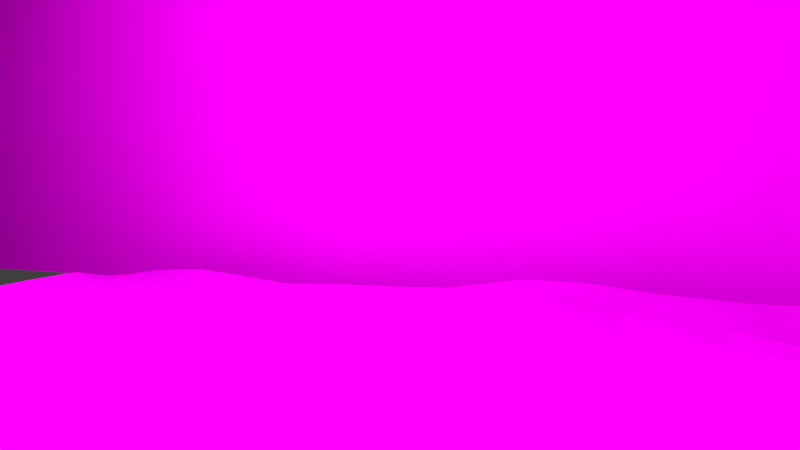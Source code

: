 # Source: 10-11Szene.blend  (saved by Blender 2.72.0; exported with 4.5.12 LTS)
import bpy
from mathutils import Matrix  # noqa: F401  (used for matrix-valued properties, if any)

bpy.ops.wm.read_factory_settings(use_empty=True)
scene = bpy.context.scene
scene.name = 'Scene'

# ---- collections
col_collection_1 = bpy.data.collections.new('Collection 1'); scene.collection.children.link(col_collection_1)
col_flower = bpy.data.collections.new('Flower')  # instanced only; not linked into the scene
col_tardis = bpy.data.collections.new('Tardis')  # instanced only; not linked into the scene
col_ground = bpy.data.collections.new('ground')  # instanced only; not linked into the scene
col_treeleavesoff = bpy.data.collections.new('treeleavesoff')  # instanced only; not linked into the scene
col_dalek_test3_001 = bpy.data.collections.new('Dalek_Test3.001')  # instanced only; not linked into the scene
col_eiscreme_wei = bpy.data.collections.new('Eiscreme_weiß')  # instanced only; not linked into the scene

# ---- images (referenced by path relative to the original .blend; pixels are not part of the script)
import os
ASSET_DIR = os.environ.get("B2B_ASSET_DIR", "")  # directory of the original .blend (textures are referenced by path, not embedded)
HERE = os.path.dirname(os.path.abspath(__file__))  # packed textures are extracted next to this script under _unpacked/

def load_image(name, relpath, width, height, colorspace="sRGB"):
    """Load a texture the original file referenced (path relative to the .blend, or extracted next to this script)."""
    p = next((c for c in (os.path.join(HERE, relpath), os.path.join(ASSET_DIR, relpath)) if relpath and os.path.exists(c)), "")
    if p:
        img = bpy.data.images.load(p, check_existing=True)
        img.name = name
    else:  # same state as the original file: an image datablock whose file is absent (Cycles renders it pink)
        img = bpy.data.images.new(name, width, height)
        img.source = "FILE"
        img.filepath = "//" + (relpath or name)
    img.colorspace_settings.name = colorspace
    return img
img_erde_jpg_007 = load_image('erde.jpg.007', 'erde.jpg', 1024, 1024, 'sRGB')
img_sunset_gradient_1357918076_75_jpg = load_image('Sunset-Gradient-1357918076_75.jpg', 'Sunset-Gradient-1357918076_75.jpg', 1024, 1024, 'sRGB')

# ---- materials (node trees are filled in below, after node groups)
mat_material_010 = bpy.data.materials.new('Material.010')
mat_material_010.alpha_threshold = 0.0
mat_material_010.roughness = 0.5
mat_material_004 = bpy.data.materials.new('Material.004')
mat_material_004.alpha_threshold = 0.0
mat_material_004.roughness = 0.5
mat_material_003 = bpy.data.materials.new('Material.003')
mat_material_003.alpha_threshold = 0.0
mat_material_003.roughness = 0.5
mat_material_001 = bpy.data.materials.new('Material.001')
mat_material_001.alpha_threshold = 0.0
mat_material_001.roughness = 0.5

# ---- material node trees
mat_material_010.use_nodes = True; mat_material_010.node_tree.nodes.clear()
_N = mat_material_010.node_tree.nodes; _L = mat_material_010.node_tree.links
n0 = _N.new('ShaderNodeOutputMaterial'); n0.name = 'Material Output'; n0.location = (300, 300)
n1 = _N.new('ShaderNodeBsdfDiffuse'); n1.name = 'Diffuse BSDF'; n1.location = (10, 300)
n2 = _N.new('ShaderNodeTexImage'); n2.name = 'Image Texture'; n2.location = (-180, 300)
n2.width = 140
n2.image = img_erde_jpg_007
_L.new(n1.outputs[0], n0.inputs[0])
_L.new(n2.outputs[0], n1.inputs[0])
n0.is_active_output = True
mat_material_004.use_nodes = True; mat_material_004.node_tree.nodes.clear()
_N = mat_material_004.node_tree.nodes; _L = mat_material_004.node_tree.links
n0 = _N.new('ShaderNodeOutputMaterial'); n0.name = 'Material Output'; n0.location = (300, 300)
n1 = _N.new('ShaderNodeBsdfDiffuse'); n1.name = 'Diffuse BSDF'; n1.location = (100, 300)
n2 = _N.new('ShaderNodeTexImage'); n2.name = 'Image Texture'; n2.location = (-90, 300)
n2.width = 140
n2.image = img_sunset_gradient_1357918076_75_jpg
_L.new(n1.outputs[0], n0.inputs[0])
_L.new(n2.outputs[0], n1.inputs[0])
n0.is_active_output = True
mat_material_003.use_nodes = True; mat_material_003.node_tree.nodes.clear()
_N = mat_material_003.node_tree.nodes; _L = mat_material_003.node_tree.links
n0 = _N.new('ShaderNodeOutputMaterial'); n0.name = 'Material Output'; n0.location = (300, 300)
n1 = _N.new('ShaderNodeEmission'); n1.name = 'Emission'; n1.location = (110, 300)
n1.inputs[1].default_value = 10.0
_L.new(n1.outputs[0], n0.inputs[0])
n0.is_active_output = True
mat_material_001.use_nodes = True; mat_material_001.node_tree.nodes.clear()
_N = mat_material_001.node_tree.nodes; _L = mat_material_001.node_tree.links
n0 = _N.new('ShaderNodeOutputMaterial'); n0.name = 'Material Output'; n0.location = (300, 300)
n1 = _N.new('ShaderNodeBsdfTransparent'); n1.name = 'Transparent BSDF'; n1.location = (110, 300)
_L.new(n1.outputs[0], n0.inputs[0])
n0.is_active_output = True

# ---- world
world_world_002 = bpy.data.worlds.new('World.002'); scene.world = world_world_002
world_world_002.use_nodes = True; world_world_002.node_tree.nodes.clear()
_N = world_world_002.node_tree.nodes; _L = world_world_002.node_tree.links
n0 = _N.new('ShaderNodeOutputWorld'); n0.name = 'World Output'; n0.location = (300, 300)
n1 = _N.new('ShaderNodeBackground'); n1.name = 'Background'; n1.location = (10, 300)
n1.inputs[0].default_value = (0.05, 0.05, 0.05, 1.0)
_L.new(n1.outputs[0], n0.inputs[0])
n0.is_active_output = True
world_world_002.use_sun_shadow = False
world_world_002.sun_shadow_jitter_overblur = 0.0
world_world_002.cycles.sampling_method = 'MANUAL'
world_world_002.cycles.sample_map_resolution = 256

# ---- cameras
cam_camera_001 = bpy.data.cameras.new('Camera.001')
cam_camera_001.clip_end = 100.0
cam_camera_001.lens = 35.0
cam_camera_001.sensor_width = 35.0
cam_camera_001.sensor_height = 18.0
cam_camera_001.display_size = 2.0
cam_camera_001.dof.focus_distance = 0.0
cam_camera = bpy.data.cameras.new('Camera')
cam_camera.clip_end = 100.0
cam_camera.lens = 35.0
cam_camera.sensor_width = 40.0
cam_camera.sensor_height = 18.0
cam_camera.ortho_scale = 7.314
cam_camera.dof.focus_distance = 0.0

# ---- meshes
me_plane_006 = bpy.data.meshes.new('Plane.006')
me_plane_006.from_pydata([(-0.9425, -0.9471, 0.002466), (0.9586, -0.9768, 0.01172), (-0.9348, 0.9289, -0.02373), (0.9331, 0.9739, -0.008581), (-0.9979, 0.01774, -0.01653), (-0.01492, -0.9651, 0.008113), (0.9448, -0.006121, -0.009757), (0.007685, 0.9697, 0.007547), (0.007872, 1.571e-05, 0.01607), (-0.9654, -0.5089, -0.01328), (0.5135, -0.9851, -0.003337), (0.9674, 0.4867, -0.01288), (-0.4964, 0.9498, 0.006027), (-0.9457, 0.4927, 0.003449), (-0.505, -0.9508, 0.001861), (0.9724, -0.5123, -0.02396), (0.5126, 0.9457, -0.01049), (0.0155, 0.4853, 0.01082), (-0.005296, -0.4966, 0.009281), (-0.508, -0.006749, 0.001012), (0.5033, 0.003535, -0.005527), (0.4789, 0.4841, -0.008671), (-0.5003, 0.5046, 0.006193), (-0.5008, -0.5121, -0.006593), (0.5182, -0.5257, -0.002134), (-0.9536, -0.7526, 0.00607), (0.7729, -0.9708, 0.002726), (0.9536, 0.7433, 0.012), (-0.7487, 0.955, 0.01311), (-0.9667, 0.2428, -0.002738), (-0.2534, -0.954, 0.006762), (0.9589, -0.2722, 0.01217), (0.2702, 0.9725, -0.0131), (0.01888, 0.7575, 0.02205), (-0.001814, -0.2523, 0.007119), (-0.7607, 0.02538, 0.002573), (0.258, 0.01251, -0.014), (-0.994, -0.2632, -0.009047), (0.2491, -0.9664, -0.001761), (0.9663, 0.2362, -0.006029), (-0.2333, 0.9704, 0.0163), (-0.9549, 0.7431, -0.01229), (-0.75, -0.9709, -0.01787), (0.9804, -0.7362, -0.001787), (0.762, 0.9509, 0.009555), (0.004437, 0.2441, 0.01187), (-0.02266, -0.7457, -0.008701), (-0.2581, 0.005361, 0.01255), (0.738, 0.007629, 0.007924), (0.5062, 0.7413, -0.01132), (0.5028, 0.2189, 0.01173), (0.2443, 0.4897, 0.02333), (0.7566, 0.4883, -0.03279), (-0.4846, 0.7533, -0.01638), (-0.4865, 0.2686, 0.005463), (-0.7466, 0.4781, 0.01209), (-0.2458, 0.5003, 0.01139), (-0.5108, -0.2529, -0.009005), (-0.5006, -0.7422, 0.0007229), (-0.7593, -0.5237, -0.01386), (-0.2472, -0.5084, 0.00124), (0.5166, -0.2392, 0.01547), (0.5195, -0.7593, -0.006962), (0.2667, -0.5135, -0.02227), (0.7737, -0.5189, 0.006067), (0.7336, 0.7652, -0.01898), (-0.247, 0.7638, 0.01085), (-0.2358, -0.2255, 0.007249), (0.7464, -0.2354, 0.02609), (0.2497, 0.7542, 7.437e-05), (0.2584, 0.2594, -0.01102), (0.7605, 0.2268, -0.02664), (-0.7365, 0.7466, -0.0188), (-0.7544, 0.2334, 0.007958), (-0.2667, 0.2571, 0.01554), (-0.7542, -0.2377, -0.002776), (-0.7612, -0.7407, 0.0009512), (-0.2633, -0.7429, 0.0159), (0.2357, -0.2555, -0.006051), (0.2528, -0.7373, 0.008998), (0.7752, -0.787, -0.009911), (-0.9546, -0.8698, 0.008559), (0.8954, -0.9748, 0.01419), (0.9483, 0.8815, 0.004143), (-0.8649, 0.9453, -0.01949), (-0.9851, 0.1295, -0.00635), (-0.1338, -0.9587, -0.001023), (0.9756, -0.1526, 0.007663), (0.1381, 0.9606, -0.001554), (0.009759, 0.8822, 0.01682), (-0.001224, -0.1198, 0.00283), (-0.8769, 0.03387, -0.005255), (0.1251, 0.01084, -0.001067), (-0.9798, -0.3831, -0.01301), (0.3859, -0.9693, 0.001721), (0.9782, 0.3605, -0.008312), (-0.3673, 0.9565, 0.004993), (-0.9536, 0.6063, -0.01012), (-0.6363, -0.9632, -0.001167), (0.9824, -0.6275, -0.02588), (0.6322, 0.9264, 0.003913), (0.02111, 0.3595, 0.01536), (-0.01937, -0.6233, 0.006104), (-0.3655, 0.008491, 0.008987), (0.6191, 0.004259, 0.006454), (0.51, 0.8708, -0.01297), (0.4842, 0.3537, 0.01252), (0.1172, 0.4869, 0.01215), (0.6207, 0.4867, -0.02403), (-0.5027, 0.8668, -0.01364), (-0.482, 0.3831, -0.00324), (-0.848, 0.4938, 0.001027), (-0.3771, 0.5053, 0.007122), (-0.5267, -0.1441, -0.01033), (-0.5054, -0.6399, 0.003747), (-0.8656, -0.5201, -0.01339), (-0.3701, -0.5018, -0.004708), (0.4999, -0.118, -0.003575), (0.5027, -0.6424, -0.0009247), (0.1263, -0.504, -0.004525), (0.6347, -0.5077, 0.002308), (-0.9548, -0.6263, 0.0004259), (0.6371, -0.9779, -0.004162), (0.9521, 0.6193, 0.00251), (-0.615, 0.9559, 0.02421), (-0.9547, 0.3711, -0.0003088), (-0.3743, -0.9427, 0.007939), (0.9542, -0.3851, 0.0007821), (0.3974, 0.9687, -0.01365), (0.001122, 0.6105, 0.01178), (0.01772, -0.3898, 0.00543), (-0.6486, -0.0004576, 0.00878), (0.3847, 0.01593, -0.02665), (-1.006, -0.1334, -0.01507), (0.1204, -0.9692, -0.001489), (0.9446, 0.1263, -0.001646), (-0.1238, 0.9705, 0.01805), (-0.9425, 0.8662, -0.02454), (-0.8635, -0.9638, -0.00758), (0.9534, -0.8913, 0.007384), (0.8698, 0.9756, -0.007882), (0.01059, 0.1351, 0.003046), (-0.007898, -0.8722, -0.00139), (-0.1216, 0.006484, 0.0119), (0.8404, 0.007451, 0.01295), (0.4986, 0.6021, -0.01019), (0.4981, 0.09785, 0.006109), (0.357, 0.4849, 0.01988), (0.8891, 0.4818, -0.03242), (-0.5033, 0.6342, -0.005193), (-0.4795, 0.1437, 0.01494), (-0.6292, 0.4887, 0.004697), (-0.1172, 0.4906, 0.00797), (-0.4983, -0.3751, -0.006914), (-0.5034, -0.854, -0.004097), (-0.6463, -0.5254, 0.0006626), (-0.1284, -0.4865, 0.01248), (0.5185, -0.3853, 9.214e-05), (0.5207, -0.8793, 0.001573), (0.3952, -0.5146, -0.0258), (0.8986, -0.5119, 0.007915), (0.7512, 0.8796, -0.00299), (0.7277, 0.6421, -0.02239), (0.6155, 0.738, -0.02788), (0.8781, 0.7516, -0.00607), (-0.2523, 0.8773, 0.01105), (-0.2489, 0.6275, 0.008769), (-0.3662, 0.7715, 0.006939), (-0.1272, 0.755, 0.02762), (-0.2529, -0.1103, -0.002655), (-0.2269, -0.3686, 0.01927), (-0.3722, -0.2377, -0.00103), (-0.1185, -0.2251, 0.01532), (0.7484, -0.1179, 0.02026), (0.7502, -0.3705, 0.01033), (0.6168, -0.2416, 0.03276), (0.8758, -0.2449, 0.03067), (0.2548, 0.8868, 0.001859), (0.2332, 0.6038, 0.001492), (0.1342, 0.7326, 0.01594), (0.364, 0.7548, -0.01054), (0.257, 0.3773, 0.006503), (0.2506, 0.1337, -0.00892), (0.1126, 0.2505, -0.00838), (0.3747, 0.2476, 0.006709), (0.7707, 0.3529, -0.02181), (0.7508, 0.1263, -0.004044), (0.6367, 0.2271, -0.005309), (0.8805, 0.2275, -0.01738), (-0.7422, 0.8733, -0.007187), (-0.7456, 0.6045, -0.0157), (-0.8519, 0.7453, -0.01925), (-0.6104, 0.7433, -0.03584), (-0.7547, 0.3611, 0.001025), (-0.7477, 0.1317, 0.007706), (-0.8778, 0.2561, -0.01058), (-0.6263, 0.2323, 0.02053), (-0.2438, 0.3835, 0.0219), (-0.2597, 0.1467, 0.01173), (-0.3736, 0.2674, 0.006222), (-0.1394, 0.2539, 0.004793), (-0.7812, -0.1164, -0.0007391), (-0.7497, -0.3818, -0.01109), (-0.8848, -0.2665, 0.006594), (-0.6227, -0.2574, -0.003818), (-0.7554, -0.6324, 0.003927), (-0.7619, -0.8633, -0.008111), (-0.8554, -0.7432, 0.01028), (-0.6443, -0.7358, 0.003036), (-0.2679, -0.6328, -6.663e-05), (-0.2584, -0.8615, 0.01444), (-0.3761, -0.7307, 0.008451), (-0.1354, -0.7523, -0.005504), (0.2513, -0.109, -0.01913), (0.2482, -0.3994, -0.01666), (0.1026, -0.2492, 0.01063), (0.3845, -0.2359, -0.03036), (0.2734, -0.6343, 0.00779), (0.2551, -0.8619, 0.01032), (0.1088, -0.7436, -0.008921), (0.3904, -0.743, 0.007153), (0.766, -0.6651, -0.003851), (0.7685, -0.8999, -0.005226), (0.6468, -0.7747, -0.02003), (0.8971, -0.7505, 0.01823), (0.8759, 0.8852, -0.005211), (-0.1406, 0.8703, 0.02355), (-0.124, -0.1053, 0.004852), (0.8833, -0.1277, 0.03149), (0.3758, 0.8851, -0.00655), (0.3553, 0.3736, 0.02169), (0.9037, 0.3553, -0.02293), (-0.6187, 0.8658, -0.008465), (-0.6225, 0.3627, 0.005508), (-0.1212, 0.3738, 0.009831), (-0.6582, -0.1401, 0.00252), (-0.6492, -0.639, 0.01), (-0.1405, -0.621, 0.000877), (0.38, -0.1056, -0.04008), (0.395, -0.6375, 0.0017), (0.8979, -0.6444, 0.009123), (0.6272, 0.8538, -0.0152), (0.6119, 0.6186, -0.02057), (0.868, 0.6263, -0.01516), (-0.3791, 0.8809, -0.001179), (-0.379, 0.6386, 0.007601), (-0.1229, 0.6143, 0.01853), (-0.3779, -0.124, -0.006706), (-0.3636, -0.3625, 0.007464), (-0.1077, -0.3668, 0.01927), (0.6078, -0.1236, 0.01471), (0.6233, -0.3742, 0.01105), (0.8759, -0.369, 0.01803), (0.1366, 0.8697, 0.01291), (0.1006, 0.593, 0.007375), (0.3655, 0.6034, -0.004753), (0.1276, 0.3666, 0.001922), (0.1151, 0.1357, -0.009295), (0.3734, 0.1206, -0.002924), (0.6326, 0.3491, -0.00646), (0.6333, 0.1174, 0.00493), (0.8459, 0.1285, 0.00813), (-0.854, 0.874, -0.02962), (-0.8477, 0.6047, -0.01798), (-0.6291, 0.618, -0.02577), (-0.873, 0.3789, -0.01257), (-0.8714, 0.1512, -0.005087), (-0.6245, 0.1207, 0.01813), (-0.3637, 0.3847, 0.003684), (-0.3584, 0.155, 0.01929), (-0.1236, 0.1458, -0.003155), (-0.8979, -0.1346, 0.002229), (-0.8762, -0.3939, -0.007896), (-0.6221, -0.3907, -0.005106), (-0.8505, -0.6222, 0.00835), (-0.866, -0.8678, 0.005203), (-0.6449, -0.8554, 7.55e-06), (-0.3819, -0.6287, 0.0007446), (-0.3746, -0.8431, 0.005684), (-0.1301, -0.8738, -0.003152), (0.1181, -0.1076, -0.005742), (0.1246, -0.3897, 0.002604), (0.3869, -0.3822, -0.03403), (0.122, -0.6316, 0.005747), (0.1276, -0.8704, -0.007431), (0.3919, -0.8621, 0.01613), (0.6228, -0.6382, -0.01099), (0.6438, -0.8886, -0.009589), (0.8781, -0.894, 0.01405)], [], [(225, 83, 3, 140), (226, 89, 7, 136), (227, 90, 8, 143), (228, 87, 6, 144), (229, 105, 16, 128), (230, 106, 21, 147), (231, 95, 11, 148), (232, 109, 12, 124), (233, 110, 22, 151), (234, 101, 17, 152), (235, 113, 19, 131), (236, 114, 23, 155), (237, 102, 18, 156), (238, 117, 20, 132), (239, 118, 24, 159), (240, 99, 15, 160), (241, 161, 44, 100), (242, 162, 65, 163), (243, 123, 27, 164), (244, 165, 40, 96), (245, 166, 66, 167), (246, 129, 33, 168), (247, 169, 47, 103), (248, 170, 67, 171), (249, 130, 34, 172), (250, 173, 48, 104), (251, 174, 68, 175), (252, 127, 31, 176), (253, 177, 32, 88), (254, 178, 69, 179), (255, 145, 49, 180), (256, 181, 51, 107), (257, 182, 70, 183), (258, 146, 50, 184), (259, 185, 52, 108), (260, 186, 71, 187), (261, 135, 39, 188), (262, 189, 28, 84), (263, 190, 72, 191), (264, 149, 53, 192), (265, 193, 55, 111), (266, 194, 73, 195), (267, 150, 54, 196), (268, 197, 56, 112), (269, 198, 74, 199), (270, 141, 45, 200), (271, 201, 35, 91), (272, 202, 75, 203), (273, 153, 57, 204), (274, 205, 59, 115), (275, 206, 76, 207), (276, 154, 58, 208), (277, 209, 60, 116), (278, 210, 77, 211), (279, 142, 46, 212), (280, 213, 36, 92), (281, 214, 78, 215), (282, 157, 61, 216), (283, 217, 63, 119), (284, 218, 79, 219), (285, 158, 62, 220), (286, 221, 64, 120), (287, 222, 80, 223), (288, 139, 43, 224), (161, 225, 140, 44), (65, 164, 225, 161), (164, 27, 83, 225), (165, 226, 136, 40), (66, 168, 226, 165), (168, 33, 89, 226), (169, 227, 143, 47), (67, 172, 227, 169), (172, 34, 90, 227), (173, 228, 144, 48), (68, 176, 228, 173), (176, 31, 87, 228), (177, 229, 128, 32), (69, 180, 229, 177), (180, 49, 105, 229), (181, 230, 147, 51), (70, 184, 230, 181), (184, 50, 106, 230), (185, 231, 148, 52), (71, 188, 231, 185), (188, 39, 95, 231), (189, 232, 124, 28), (72, 192, 232, 189), (192, 53, 109, 232), (193, 233, 151, 55), (73, 196, 233, 193), (196, 54, 110, 233), (197, 234, 152, 56), (74, 200, 234, 197), (200, 45, 101, 234), (201, 235, 131, 35), (75, 204, 235, 201), (204, 57, 113, 235), (205, 236, 155, 59), (76, 208, 236, 205), (208, 58, 114, 236), (209, 237, 156, 60), (77, 212, 237, 209), (212, 46, 102, 237), (213, 238, 132, 36), (78, 216, 238, 213), (216, 61, 117, 238), (217, 239, 159, 63), (79, 220, 239, 217), (220, 62, 118, 239), (221, 240, 160, 64), (80, 224, 240, 221), (224, 43, 99, 240), (105, 241, 100, 16), (49, 163, 241, 105), (163, 65, 161, 241), (145, 242, 163, 49), (21, 108, 242, 145), (108, 52, 162, 242), (162, 243, 164, 65), (52, 148, 243, 162), (148, 11, 123, 243), (109, 244, 96, 12), (53, 167, 244, 109), (167, 66, 165, 244), (149, 245, 167, 53), (22, 112, 245, 149), (112, 56, 166, 245), (166, 246, 168, 66), (56, 152, 246, 166), (152, 17, 129, 246), (113, 247, 103, 19), (57, 171, 247, 113), (171, 67, 169, 247), (153, 248, 171, 57), (23, 116, 248, 153), (116, 60, 170, 248), (170, 249, 172, 67), (60, 156, 249, 170), (156, 18, 130, 249), (117, 250, 104, 20), (61, 175, 250, 117), (175, 68, 173, 250), (157, 251, 175, 61), (24, 120, 251, 157), (120, 64, 174, 251), (174, 252, 176, 68), (64, 160, 252, 174), (160, 15, 127, 252), (89, 253, 88, 7), (33, 179, 253, 89), (179, 69, 177, 253), (129, 254, 179, 33), (17, 107, 254, 129), (107, 51, 178, 254), (178, 255, 180, 69), (51, 147, 255, 178), (147, 21, 145, 255), (101, 256, 107, 17), (45, 183, 256, 101), (183, 70, 181, 256), (141, 257, 183, 45), (8, 92, 257, 141), (92, 36, 182, 257), (182, 258, 184, 70), (36, 132, 258, 182), (132, 20, 146, 258), (106, 259, 108, 21), (50, 187, 259, 106), (187, 71, 185, 259), (146, 260, 187, 50), (20, 104, 260, 146), (104, 48, 186, 260), (186, 261, 188, 71), (48, 144, 261, 186), (144, 6, 135, 261), (137, 262, 84, 2), (41, 191, 262, 137), (191, 72, 189, 262), (97, 263, 191, 41), (13, 111, 263, 97), (111, 55, 190, 263), (190, 264, 192, 72), (55, 151, 264, 190), (151, 22, 149, 264), (125, 265, 111, 13), (29, 195, 265, 125), (195, 73, 193, 265), (85, 266, 195, 29), (4, 91, 266, 85), (91, 35, 194, 266), (194, 267, 196, 73), (35, 131, 267, 194), (131, 19, 150, 267), (110, 268, 112, 22), (54, 199, 268, 110), (199, 74, 197, 268), (150, 269, 199, 54), (19, 103, 269, 150), (103, 47, 198, 269), (198, 270, 200, 74), (47, 143, 270, 198), (143, 8, 141, 270), (133, 271, 91, 4), (37, 203, 271, 133), (203, 75, 201, 271), (93, 272, 203, 37), (9, 115, 272, 93), (115, 59, 202, 272), (202, 273, 204, 75), (59, 155, 273, 202), (155, 23, 153, 273), (121, 274, 115, 9), (25, 207, 274, 121), (207, 76, 205, 274), (81, 275, 207, 25), (0, 138, 275, 81), (138, 42, 206, 275), (206, 276, 208, 76), (42, 98, 276, 206), (98, 14, 154, 276), (114, 277, 116, 23), (58, 211, 277, 114), (211, 77, 209, 277), (154, 278, 211, 58), (14, 126, 278, 154), (126, 30, 210, 278), (210, 279, 212, 77), (30, 86, 279, 210), (86, 5, 142, 279), (90, 280, 92, 8), (34, 215, 280, 90), (215, 78, 213, 280), (130, 281, 215, 34), (18, 119, 281, 130), (119, 63, 214, 281), (214, 282, 216, 78), (63, 159, 282, 214), (159, 24, 157, 282), (102, 283, 119, 18), (46, 219, 283, 102), (219, 79, 217, 283), (142, 284, 219, 46), (5, 134, 284, 142), (134, 38, 218, 284), (218, 285, 220, 79), (38, 94, 285, 218), (94, 10, 158, 285), (118, 286, 120, 24), (62, 223, 286, 118), (223, 80, 221, 286), (158, 287, 223, 62), (10, 122, 287, 158), (122, 26, 222, 287), (222, 288, 224, 80), (26, 82, 288, 222), (82, 1, 139, 288)])
_uv = me_plane_006.uv_layers.new(name='UVMap')
_uv.uv.foreach_set('vector', [1.984, 2.004, 2.108, 1.999, 2.08, 2.157, 1.973, 2.159, 0.2555, 1.957, 0.5101, 1.98, 0.5057, 2.129, 0.2825, 2.127, 0.2975, 0.303, 0.506, 0.2805, 0.5185, 0.4836, 0.3003, 0.493, 2.007, 0.2787, 2.167, 0.24, 2.118, 0.4897, 1.936, 0.5082, 1.131, 1.992, 1.361, 1.971, 1.363, 2.099, 1.167, 2.135, 1.105, 1.123, 1.323, 1.09, 1.315, 1.314, 1.104, 1.309, 2.036, 1.103, 2.164, 1.112, 2.144, 1.325, 2.008, 1.315, -0.5576, 1.946, -0.361, 1.946, -0.3492, 2.09, -0.5515, 2.108, -0.5542, 1.089, -0.3165, 1.126, -0.3496, 1.332, -0.5681, 1.302, 0.2959, 1.115, 0.5373, 1.093, 0.5264, 1.306, 0.301, 1.314, -0.6064, 0.2368, -0.3832, 0.231, -0.3537, 0.4642, -0.5922, 0.4736, -0.5838, -0.6099, -0.34, -0.6092, -0.3341, -0.3918, -0.5808, -0.417, 0.2782, -0.5711, 0.4841, -0.5718, 0.5054, -0.3567, 0.2966, -0.3419, 1.151, 0.3092, 1.36, 0.2901, 1.361, 0.4957, 1.158, 0.5117, 1.187, -0.589, 1.369, -0.596, 1.395, -0.3974, 1.184, -0.3768, 2.043, -0.5971, 2.198, -0.5655, 2.179, -0.3707, 2.042, -0.3699, 1.56, 1.943, 1.771, 1.992, 1.788, 2.115, 1.568, 2.071, 1.538, 1.544, 1.735, 1.586, 1.743, 1.795, 1.543, 1.746, 1.974, 1.561, 2.121, 1.552, 2.123, 1.764, 1.99, 1.776, -0.1507, 1.972, 0.06526, 1.967, 0.09699, 2.125, -0.1306, 2.1, -0.1457, 1.561, 0.07492, 1.544, 0.07593, 1.775, -0.1258, 1.786, 0.2894, 1.524, 0.5002, 1.519, 0.5272, 1.769, 0.2804, 1.762, -0.1319, 0.2674, 0.07891, 0.2926, 0.06925, 0.4898, -0.1126, 0.4933, -0.1027, -0.136, 0.1288, -0.1439, 0.1105, 0.0978, -0.1203, 0.0752, 0.3295, -0.1391, 0.5427, -0.1755, 0.5068, 0.05626, 0.3088, 0.09968, 1.544, 0.283, 1.781, 0.295, 1.761, 0.508, 1.559, 0.5001, 1.573, -0.1397, 1.788, -0.1324, 1.78, 0.09687, 1.563, 0.08457, 2.001, -0.1264, 2.136, -0.1535, 2.14, 0.03812, 1.997, 0.08331, 0.7249, 1.961, 0.9256, 1.992, 0.9514, 2.14, 0.7273, 2.116, 0.6696, 1.491, 0.8946, 1.512, 0.9201, 1.767, 0.7231, 1.729, 1.12, 1.514, 1.346, 1.514, 1.356, 1.751, 1.115, 1.771, 0.7188, 1.105, 0.9376, 1.125, 0.9151, 1.316, 0.6995, 1.31, 0.7007, 0.715, 0.9299, 0.7126, 0.9404, 0.925, 0.6956, 0.9081, 1.139, 0.6925, 1.352, 0.6571, 1.357, 0.8625, 1.139, 0.9087, 1.576, 1.086, 1.811, 1.096, 1.786, 1.326, 1.556, 1.321, 1.581, 0.6929, 1.781, 0.7109, 1.797, 0.8843, 1.586, 0.8798, 1.943, 0.7133, 2.11, 0.7142, 2.145, 0.9011, 1.999, 0.8862, -0.9615, 1.954, -0.7682, 1.958, -0.7783, 2.102, -0.9818, 2.074, -0.9403, 1.497, -0.7676, 1.499, -0.7558, 1.741, -0.9517, 1.736, -0.5712, 1.526, -0.3569, 1.552, -0.3291, 1.754, -0.5414, 1.736, -0.979, 1.111, -0.7783, 1.083, -0.7659, 1.281, -0.9383, 1.306, -0.9727, 0.7266, -0.762, 0.6955, -0.7747, 0.8672, -0.9853, 0.9042, -0.553, 0.6794, -0.3082, 0.7207, -0.3222, 0.9326, -0.5579, 0.8671, -0.1165, 1.131, 0.08805, 1.13, 0.08236, 1.328, -0.1406, 1.335, -0.1033, 0.7418, 0.06428, 0.7289, 0.05051, 0.9161, -0.1314, 0.9326, 0.2954, 0.7292, 0.5225, 0.7128, 0.5103, 0.8979, 0.2669, 0.9118, -1.012, 0.242, -0.8153, 0.2748, -0.7826, 0.5153, -0.9802, 0.5278, -0.9724, -0.1961, -0.7582, -0.1744, -0.7676, 0.06987, -0.988, 0.01979, -0.5416, -0.1879, -0.3319, -0.1596, -0.3548, 0.04736, -0.5445, 0.03813, -0.9254, -0.5855, -0.7642, -0.6005, -0.7733, -0.4142, -0.9528, -0.4098, -0.9496, -1.0, -0.7716, -0.9934, -0.7723, -0.7845, -0.9326, -0.7895, -0.5727, -0.9772, -0.3331, -0.9719, -0.3303, -0.7825, -0.5739, -0.7742, -0.1309, -0.5878, 0.06216, -0.5926, 0.09524, -0.3818, -0.1129, -0.3726, -0.115, -0.9511, 0.08215, -0.9798, 0.07182, -0.7802, -0.1191, -0.7609, 0.301, -0.9991, 0.5078, -0.9946, 0.4808, -0.7805, 0.2905, -0.7938, 0.7083, 0.303, 0.9341, 0.3019, 0.9438, 0.5074, 0.718, 0.5036, 0.723, -0.1727, 0.9334, -0.1868, 0.9076, 0.05521, 0.6824, 0.06297, 1.167, -0.1551, 1.396, -0.1592, 1.395, 0.08655, 1.161, 0.09067, 0.7243, -0.5835, 0.9808, -0.5871, 0.9683, -0.3778, 0.7297, -0.3661, 0.7372, -0.9884, 0.954, -0.971, 0.9476, -0.7609, 0.7028, -0.7749, 1.184, -0.9692, 1.402, -0.9971, 1.4, -0.7937, 1.18, -0.7681, 1.574, -0.5883, 1.817, -0.6324, 1.83, -0.3837, 1.593, -0.3661, 1.611, -1.011, 1.821, -1.029, 1.831, -0.8388, 1.615, -0.8183, 2.009, -1.019, 2.137, -1.014, 2.185, -0.7527, 2.041, -0.7774, 1.771, 1.992, 1.984, 2.004, 1.973, 2.159, 1.788, 2.115, 1.743, 1.795, 1.99, 1.776, 1.984, 2.004, 1.771, 1.992, 1.99, 1.776, 2.123, 1.764, 2.108, 1.999, 1.984, 2.004, 0.06526, 1.967, 0.2555, 1.957, 0.2825, 2.127, 0.09699, 2.125, 0.07593, 1.775, 0.2804, 1.762, 0.2555, 1.957, 0.06526, 1.967, 0.2804, 1.762, 0.5272, 1.769, 0.5101, 1.98, 0.2555, 1.957, 0.07891, 0.2926, 0.2975, 0.303, 0.3003, 0.493, 0.06925, 0.4898, 0.1105, 0.0978, 0.3088, 0.09968, 0.2975, 0.303, 0.07891, 0.2926, 0.3088, 0.09968, 0.5068, 0.05626, 0.506, 0.2805, 0.2975, 0.303, 1.781, 0.295, 2.007, 0.2787, 1.936, 0.5082, 1.761, 0.508, 1.78, 0.09687, 1.997, 0.08331, 2.007, 0.2787, 1.781, 0.295, 1.997, 0.08331, 2.14, 0.03812, 2.167, 0.24, 2.007, 0.2787, 0.9256, 1.992, 1.131, 1.992, 1.167, 2.135, 0.9514, 2.14, 0.9201, 1.767, 1.115, 1.771, 1.131, 1.992, 0.9256, 1.992, 1.115, 1.771, 1.356, 1.751, 1.361, 1.971, 1.131, 1.992, 0.9376, 1.125, 1.105, 1.123, 1.104, 1.309, 0.9151, 1.316, 0.9404, 0.925, 1.139, 0.9087, 1.105, 1.123, 0.9376, 1.125, 1.139, 0.9087, 1.357, 0.8625, 1.323, 1.09, 1.105, 1.123, 1.811, 1.096, 2.036, 1.103, 2.008, 1.315, 1.786, 1.326, 1.797, 0.8843, 1.999, 0.8862, 2.036, 1.103, 1.811, 1.096, 1.999, 0.8862, 2.145, 0.9011, 2.164, 1.112, 2.036, 1.103, -0.7682, 1.958, -0.5576, 1.946, -0.5515, 2.108, -0.7783, 2.102, -0.7558, 1.741, -0.5414, 1.736, -0.5576, 1.946, -0.7682, 1.958, -0.5414, 1.736, -0.3291, 1.754, -0.361, 1.946, -0.5576, 1.946, -0.7783, 1.083, -0.5542, 1.089, -0.5681, 1.302, -0.7659, 1.281, -0.7747, 0.8672, -0.5579, 0.8671, -0.5542, 1.089, -0.7783, 1.083, -0.5579, 0.8671, -0.3222, 0.9326, -0.3165, 1.126, -0.5542, 1.089, 0.08805, 1.13, 0.2959, 1.115, 0.301, 1.314, 0.08236, 1.328, 0.05051, 0.9161, 0.2669, 0.9118, 0.2959, 1.115, 0.08805, 1.13, 0.2669, 0.9118, 0.5103, 0.8979, 0.5373, 1.093, 0.2959, 1.115, -0.8153, 0.2748, -0.6064, 0.2368, -0.5922, 0.4736, -0.7826, 0.5153, -0.7676, 0.06987, -0.5445, 0.03813, -0.6064, 0.2368, -0.8153, 0.2748, -0.5445, 0.03813, -0.3548, 0.04736, -0.3832, 0.231, -0.6064, 0.2368, -0.7642, -0.6005, -0.5838, -0.6099, -0.5808, -0.417, -0.7733, -0.4142, -0.7723, -0.7845, -0.5739, -0.7742, -0.5838, -0.6099, -0.7642, -0.6005, -0.5739, -0.7742, -0.3303, -0.7825, -0.34, -0.6092, -0.5838, -0.6099, 0.06216, -0.5926, 0.2782, -0.5711, 0.2966, -0.3419, 0.09524, -0.3818, 0.07182, -0.7802, 0.2905, -0.7938, 0.2782, -0.5711, 0.06216, -0.5926, 0.2905, -0.7938, 0.4808, -0.7805, 0.4841, -0.5718, 0.2782, -0.5711, 0.9341, 0.3019, 1.151, 0.3092, 1.158, 0.5117, 0.9438, 0.5074, 0.9076, 0.05521, 1.161, 0.09067, 1.151, 0.3092, 0.9341, 0.3019, 1.161, 0.09067, 1.395, 0.08655, 1.36, 0.2901, 1.151, 0.3092, 0.9808, -0.5871, 1.187, -0.589, 1.184, -0.3768, 0.9683, -0.3778, 0.9476, -0.7609, 1.18, -0.7681, 1.187, -0.589, 0.9808, -0.5871, 1.18, -0.7681, 1.4, -0.7937, 1.369, -0.596, 1.187, -0.589, 1.817, -0.6324, 2.043, -0.5971, 2.042, -0.3699, 1.83, -0.3837, 1.831, -0.8388, 2.041, -0.7774, 2.043, -0.5971, 1.817, -0.6324, 2.041, -0.7774, 2.185, -0.7527, 2.198, -0.5655, 2.043, -0.5971, 1.361, 1.971, 1.56, 1.943, 1.568, 2.071, 1.363, 2.099, 1.356, 1.751, 1.543, 1.746, 1.56, 1.943, 1.361, 1.971, 1.543, 1.746, 1.743, 1.795, 1.771, 1.992, 1.56, 1.943, 1.346, 1.514, 1.538, 1.544, 1.543, 1.746, 1.356, 1.751, 1.315, 1.314, 1.556, 1.321, 1.538, 1.544, 1.346, 1.514, 1.556, 1.321, 1.786, 1.326, 1.735, 1.586, 1.538, 1.544, 1.735, 1.586, 1.974, 1.561, 1.99, 1.776, 1.743, 1.795, 1.786, 1.326, 2.008, 1.315, 1.974, 1.561, 1.735, 1.586, 2.008, 1.315, 2.144, 1.325, 2.121, 1.552, 1.974, 1.561, -0.361, 1.946, -0.1507, 1.972, -0.1306, 2.1, -0.3492, 2.09, -0.3291, 1.754, -0.1258, 1.786, -0.1507, 1.972, -0.361, 1.946, -0.1258, 1.786, 0.07593, 1.775, 0.06526, 1.967, -0.1507, 1.972, -0.3569, 1.552, -0.1457, 1.561, -0.1258, 1.786, -0.3291, 1.754, -0.3496, 1.332, -0.1406, 1.335, -0.1457, 1.561, -0.3569, 1.552, -0.1406, 1.335, 0.08236, 1.328, 0.07492, 1.544, -0.1457, 1.561, 0.07492, 1.544, 0.2894, 1.524, 0.2804, 1.762, 0.07593, 1.775, 0.08236, 1.328, 0.301, 1.314, 0.2894, 1.524, 0.07492, 1.544, 0.301, 1.314, 0.5264, 1.306, 0.5002, 1.519, 0.2894, 1.524, -0.3832, 0.231, -0.1319, 0.2674, -0.1126, 0.4933, -0.3537, 0.4642, -0.3548, 0.04736, -0.1203, 0.0752, -0.1319, 0.2674, -0.3832, 0.231, -0.1203, 0.0752, 0.1105, 0.0978, 0.07891, 0.2926, -0.1319, 0.2674, -0.3319, -0.1596, -0.1027, -0.136, -0.1203, 0.0752, -0.3548, 0.04736, -0.3341, -0.3918, -0.1129, -0.3726, -0.1027, -0.136, -0.3319, -0.1596, -0.1129, -0.3726, 0.09524, -0.3818, 0.1288, -0.1439, -0.1027, -0.136, 0.1288, -0.1439, 0.3295, -0.1391, 0.3088, 0.09968, 0.1105, 0.0978, 0.09524, -0.3818, 0.2966, -0.3419, 0.3295, -0.1391, 0.1288, -0.1439, 0.2966, -0.3419, 0.5054, -0.3567, 0.5427, -0.1755, 0.3295, -0.1391, 1.36, 0.2901, 1.544, 0.283, 1.559, 0.5001, 1.361, 0.4957, 1.395, 0.08655, 1.563, 0.08457, 1.544, 0.283, 1.36, 0.2901, 1.563, 0.08457, 1.78, 0.09687, 1.781, 0.295, 1.544, 0.283, 1.396, -0.1592, 1.573, -0.1397, 1.563, 0.08457, 1.395, 0.08655, 1.395, -0.3974, 1.593, -0.3661, 1.573, -0.1397, 1.396, -0.1592, 1.593, -0.3661, 1.83, -0.3837, 1.788, -0.1324, 1.573, -0.1397, 1.788, -0.1324, 2.001, -0.1264, 1.997, 0.08331, 1.78, 0.09687, 1.83, -0.3837, 2.042, -0.3699, 2.001, -0.1264, 1.788, -0.1324, 2.042, -0.3699, 2.179, -0.3707, 2.136, -0.1535, 2.001, -0.1264, 0.5101, 1.98, 0.7249, 1.961, 0.7273, 2.116, 0.5057, 2.129, 0.5272, 1.769, 0.7231, 1.729, 0.7249, 1.961, 0.5101, 1.98, 0.7231, 1.729, 0.9201, 1.767, 0.9256, 1.992, 0.7249, 1.961, 0.5002, 1.519, 0.6696, 1.491, 0.7231, 1.729, 0.5272, 1.769, 0.5264, 1.306, 0.6995, 1.31, 0.6696, 1.491, 0.5002, 1.519, 0.6995, 1.31, 0.9151, 1.316, 0.8946, 1.512, 0.6696, 1.491, 0.8946, 1.512, 1.12, 1.514, 1.115, 1.771, 0.9201, 1.767, 0.9151, 1.316, 1.104, 1.309, 1.12, 1.514, 0.8946, 1.512, 1.104, 1.309, 1.315, 1.314, 1.346, 1.514, 1.12, 1.514, 0.5373, 1.093, 0.7188, 1.105, 0.6995, 1.31, 0.5264, 1.306, 0.5103, 0.8979, 0.6956, 0.9081, 0.7188, 1.105, 0.5373, 1.093, 0.6956, 0.9081, 0.9404, 0.925, 0.9376, 1.125, 0.7188, 1.105, 0.5225, 0.7128, 0.7007, 0.715, 0.6956, 0.9081, 0.5103, 0.8979, 0.5185, 0.4836, 0.718, 0.5036, 0.7007, 0.715, 0.5225, 0.7128, 0.718, 0.5036, 0.9438, 0.5074, 0.9299, 0.7126, 0.7007, 0.715, 0.9299, 0.7126, 1.139, 0.6925, 1.139, 0.9087, 0.9404, 0.925, 0.9438, 0.5074, 1.158, 0.5117, 1.139, 0.6925, 0.9299, 0.7126, 1.158, 0.5117, 1.361, 0.4957, 1.352, 0.6571, 1.139, 0.6925, 1.323, 1.09, 1.576, 1.086, 1.556, 1.321, 1.315, 1.314, 1.357, 0.8625, 1.586, 0.8798, 1.576, 1.086, 1.323, 1.09, 1.586, 0.8798, 1.797, 0.8843, 1.811, 1.096, 1.576, 1.086, 1.352, 0.6571, 1.581, 0.6929, 1.586, 0.8798, 1.357, 0.8625, 1.361, 0.4957, 1.559, 0.5001, 1.581, 0.6929, 1.352, 0.6571, 1.559, 0.5001, 1.761, 0.508, 1.781, 0.7109, 1.581, 0.6929, 1.781, 0.7109, 1.943, 0.7133, 1.999, 0.8862, 1.797, 0.8843, 1.761, 0.508, 1.936, 0.5082, 1.943, 0.7133, 1.781, 0.7109, 1.936, 0.5082, 2.118, 0.4897, 2.11, 0.7142, 1.943, 0.7133, -1.11, 1.937, -0.9615, 1.954, -0.9818, 2.074, -1.1, 2.043, -1.127, 1.727, -0.9517, 1.736, -0.9615, 1.954, -1.11, 1.937, -0.9517, 1.736, -0.7558, 1.741, -0.7682, 1.958, -0.9615, 1.954, -1.12, 1.496, -0.9403, 1.497, -0.9517, 1.736, -1.127, 1.727, -1.104, 1.303, -0.9383, 1.306, -0.9403, 1.497, -1.12, 1.496, -0.9383, 1.306, -0.7659, 1.281, -0.7676, 1.499, -0.9403, 1.497, -0.7676, 1.499, -0.5712, 1.526, -0.5414, 1.736, -0.7558, 1.741, -0.7659, 1.281, -0.5681, 1.302, -0.5712, 1.526, -0.7676, 1.499, -0.5681, 1.302, -0.3496, 1.332, -0.3569, 1.552, -0.5712, 1.526, -1.118, 1.097, -0.979, 1.111, -0.9383, 1.306, -1.104, 1.303, -1.136, 0.8799, -0.9853, 0.9042, -0.979, 1.111, -1.118, 1.097, -0.9853, 0.9042, -0.7747, 0.8672, -0.7783, 1.083, -0.979, 1.111, -1.165, 0.6882, -0.9727, 0.7266, -0.9853, 0.9042, -1.136, 0.8799, -1.186, 0.4984, -0.9802, 0.5278, -0.9727, 0.7266, -1.165, 0.6882, -0.9802, 0.5278, -0.7826, 0.5153, -0.762, 0.6955, -0.9727, 0.7266, -0.762, 0.6955, -0.553, 0.6794, -0.5579, 0.8671, -0.7747, 0.8672, -0.7826, 0.5153, -0.5922, 0.4736, -0.553, 0.6794, -0.762, 0.6955, -0.5922, 0.4736, -0.3537, 0.4642, -0.3082, 0.7207, -0.553, 0.6794, -0.3165, 1.126, -0.1165, 1.131, -0.1406, 1.335, -0.3496, 1.332, -0.3222, 0.9326, -0.1314, 0.9326, -0.1165, 1.131, -0.3165, 1.126, -0.1314, 0.9326, 0.05051, 0.9161, 0.08805, 1.13, -0.1165, 1.131, -0.3082, 0.7207, -0.1033, 0.7418, -0.1314, 0.9326, -0.3222, 0.9326, -0.3537, 0.4642, -0.1126, 0.4933, -0.1033, 0.7418, -0.3082, 0.7207, -0.1126, 0.4933, 0.06925, 0.4898, 0.06428, 0.7289, -0.1033, 0.7418, 0.06428, 0.7289, 0.2954, 0.7292, 0.2669, 0.9118, 0.05051, 0.9161, 0.06925, 0.4898, 0.3003, 0.493, 0.2954, 0.7292, 0.06428, 0.7289, 0.3003, 0.493, 0.5185, 0.4836, 0.5225, 0.7128, 0.2954, 0.7292, -1.198, 0.2428, -1.012, 0.242, -0.9802, 0.5278, -1.186, 0.4984, -1.174, 0.02336, -0.988, 0.01979, -1.012, 0.242, -1.198, 0.2428, -0.988, 0.01979, -0.7676, 0.06987, -0.8153, 0.2748, -1.012, 0.242, -1.148, -0.1796, -0.9724, -0.1961, -0.988, 0.01979, -1.174, 0.02336, -1.122, -0.3923, -0.9528, -0.4098, -0.9724, -0.1961, -1.148, -0.1796, -0.9528, -0.4098, -0.7733, -0.4142, -0.7582, -0.1744, -0.9724, -0.1961, -0.7582, -0.1744, -0.5416, -0.1879, -0.5445, 0.03813, -0.7676, 0.06987, -0.7733, -0.4142, -0.5808, -0.417, -0.5416, -0.1879, -0.7582, -0.1744, -0.5808, -0.417, -0.3341, -0.3918, -0.3319, -0.1596, -0.5416, -0.1879, -1.102, -0.5923, -0.9254, -0.5855, -0.9528, -0.4098, -1.122, -0.3923, -1.099, -0.8062, -0.9326, -0.7895, -0.9254, -0.5855, -1.102, -0.5923, -0.9326, -0.7895, -0.7723, -0.7845, -0.7642, -0.6005, -0.9254, -0.5855, -1.1, -1.005, -0.9496, -1.0, -0.9326, -0.7895, -1.099, -0.8062, -1.078, -1.136, -0.9432, -1.164, -0.9496, -1.0, -1.1, -1.005, -0.9432, -1.164, -0.7501, -1.176, -0.7716, -0.9934, -0.9496, -1.0, -0.7716, -0.9934, -0.5727, -0.9772, -0.5739, -0.7742, -0.7723, -0.7845, -0.7501, -1.176, -0.5557, -1.16, -0.5727, -0.9772, -0.7716, -0.9934, -0.5557, -1.16, -0.3336, -1.136, -0.3331, -0.9719, -0.5727, -0.9772, -0.34, -0.6092, -0.1309, -0.5878, -0.1129, -0.3726, -0.3341, -0.3918, -0.3303, -0.7825, -0.1191, -0.7609, -0.1309, -0.5878, -0.34, -0.6092, -0.1191, -0.7609, 0.07182, -0.7802, 0.06216, -0.5926, -0.1309, -0.5878, -0.3331, -0.9719, -0.115, -0.9511, -0.1191, -0.7609, -0.3303, -0.7825, -0.3336, -1.136, -0.1122, -1.12, -0.115, -0.9511, -0.3331, -0.9719, -0.1122, -1.12, 0.09291, -1.137, 0.08215, -0.9798, -0.115, -0.9511, 0.08215, -0.9798, 0.301, -0.9991, 0.2905, -0.7938, 0.07182, -0.7802, 0.09291, -1.137, 0.2957, -1.143, 0.301, -0.9991, 0.08215, -0.9798, 0.2957, -1.143, 0.4975, -1.153, 0.5078, -0.9946, 0.301, -0.9991, 0.506, 0.2805, 0.7083, 0.303, 0.718, 0.5036, 0.5185, 0.4836, 0.5068, 0.05626, 0.6824, 0.06297, 0.7083, 0.303, 0.506, 0.2805, 0.6824, 0.06297, 0.9076, 0.05521, 0.9341, 0.3019, 0.7083, 0.303, 0.5427, -0.1755, 0.723, -0.1727, 0.6824, 0.06297, 0.5068, 0.05626, 0.5054, -0.3567, 0.7297, -0.3661, 0.723, -0.1727, 0.5427, -0.1755, 0.7297, -0.3661, 0.9683, -0.3778, 0.9334, -0.1868, 0.723, -0.1727, 0.9334, -0.1868, 1.167, -0.1551, 1.161, 0.09067, 0.9076, 0.05521, 0.9683, -0.3778, 1.184, -0.3768, 1.167, -0.1551, 0.9334, -0.1868, 1.184, -0.3768, 1.395, -0.3974, 1.396, -0.1592, 1.167, -0.1551, 0.4841, -0.5718, 0.7243, -0.5835, 0.7297, -0.3661, 0.5054, -0.3567, 0.4808, -0.7805, 0.7028, -0.7749, 0.7243, -0.5835, 0.4841, -0.5718, 0.7028, -0.7749, 0.9476, -0.7609, 0.9808, -0.5871, 0.7243, -0.5835, 0.5078, -0.9946, 0.7372, -0.9884, 0.7028, -0.7749, 0.4808, -0.7805, 0.4975, -1.153, 0.7271, -1.156, 0.7372, -0.9884, 0.5078, -0.9946, 0.7271, -1.156, 0.9445, -1.148, 0.954, -0.971, 0.7372, -0.9884, 0.954, -0.971, 1.184, -0.9692, 1.18, -0.7681, 0.9476, -0.7609, 0.9445, -1.148, 1.176, -1.151, 1.184, -0.9692, 0.954, -0.971, 1.176, -1.151, 1.392, -1.176, 1.402, -0.9971, 1.184, -0.9692, 1.369, -0.596, 1.574, -0.5883, 1.593, -0.3661, 1.395, -0.3974, 1.4, -0.7937, 1.615, -0.8183, 1.574, -0.5883, 1.369, -0.596, 1.615, -0.8183, 1.831, -0.8388, 1.817, -0.6324, 1.574, -0.5883, 1.402, -0.9971, 1.611, -1.011, 1.615, -0.8183, 1.4, -0.7937, 1.392, -1.176, 1.601, -1.162, 1.611, -1.011, 1.402, -0.9971, 1.601, -1.162, 1.831, -1.149, 1.821, -1.029, 1.611, -1.011, 1.821, -1.029, 2.009, -1.019, 2.041, -0.7774, 1.831, -0.8388, 1.831, -1.149, 2.038, -1.155, 2.009, -1.019, 1.821, -1.029, 2.038, -1.155, 2.145, -1.159, 2.137, -1.014, 2.009, -1.019])
me_plane_006.materials.append(mat_material_010)
me_plane_006.use_remesh_preserve_volume = False
me_plane_006.use_remesh_preserve_attributes = False
me_plane_006.use_mirror_vertex_groups = False
me_plane_006.update()
me_plane_003 = bpy.data.meshes.new('Plane.003')
me_plane_003.from_pydata([(-1.0, -1.0, 0.0), (1.0, -1.0, 0.0), (-1.0, 1.0, 0.0), (1.0, 1.0, 0.0)], [], [(0, 1, 3, 2)])
_uv = me_plane_003.uv_layers.new(name='UVMap')
_uv.uv.foreach_set('vector', [0.0001, 9.998e-05, 0.9999, 9.998e-05, 0.9999, 0.9999, 9.998e-05, 0.9999])
me_plane_003.materials.append(mat_material_004)
me_plane_003.use_remesh_preserve_volume = False
me_plane_003.use_remesh_preserve_attributes = False
me_plane_003.use_mirror_vertex_groups = False
me_plane_003.update()
me_plane_002 = bpy.data.meshes.new('Plane.002')
me_plane_002.from_pydata([(-1.0, -1.0, 0.0), (1.0, -1.0, 0.0), (-1.0, 1.0, 0.0), (1.0, 1.0, 0.0)], [], [(0, 1, 3, 2)])
me_plane_002.materials.append(mat_material_003)
me_plane_002.use_remesh_preserve_volume = False
me_plane_002.use_remesh_preserve_attributes = False
me_plane_002.use_mirror_vertex_groups = False
me_plane_002.update()
me_cylinder = bpy.data.meshes.new('Cylinder')
me_cylinder.from_pydata([(0.0, 1.0, -1.0), (0.0, 1.0, 1.0), (0.1951, 0.9808, -1.0), (0.1951, 0.9808, 1.0), (0.3827, 0.9239, -1.0), (0.3827, 0.9239, 1.0), (0.5556, 0.8315, -1.0), (0.5556, 0.8315, 1.0), (0.7071, 0.7071, -1.0), (0.7071, 0.7071, 1.0), (0.8315, 0.5556, -1.0), (0.8315, 0.5556, 1.0), (0.9239, 0.3827, -1.0), (0.9239, 0.3827, 1.0), (0.9808, 0.1951, -1.0), (0.9808, 0.1951, 1.0), (1.0, 7.55e-08, -1.0), (1.0, 7.55e-08, 1.0), (0.9808, -0.1951, -1.0), (0.9808, -0.1951, 1.0), (0.9239, -0.3827, -1.0), (0.9239, -0.3827, 1.0), (0.8315, -0.5556, -1.0), (0.8315, -0.5556, 1.0), (0.7071, -0.7071, -1.0), (0.7071, -0.7071, 1.0), (0.5556, -0.8315, -1.0), (0.5556, -0.8315, 1.0), (0.3827, -0.9239, -1.0), (0.3827, -0.9239, 1.0), (0.1951, -0.9808, -1.0), (0.1951, -0.9808, 1.0), (-3.258e-07, -1.0, -1.0), (-3.258e-07, -1.0, 1.0), (-0.1951, -0.9808, -1.0), (-0.1951, -0.9808, 1.0), (-0.3827, -0.9239, -1.0), (-0.3827, -0.9239, 1.0), (-0.5556, -0.8315, -1.0), (-0.5556, -0.8315, 1.0), (-0.7071, -0.7071, -1.0), (-0.7071, -0.7071, 1.0), (-0.8315, -0.5556, -1.0), (-0.8315, -0.5556, 1.0), (-0.9239, -0.3827, -1.0), (-0.9239, -0.3827, 1.0), (-0.9808, -0.1951, -1.0), (-0.9808, -0.1951, 1.0), (-1.0, 9.656e-07, -1.0), (-1.0, 9.656e-07, 1.0), (-0.9808, 0.1951, -1.0), (-0.9808, 0.1951, 1.0), (-0.9239, 0.3827, -1.0), (-0.9239, 0.3827, 1.0), (-0.8315, 0.5556, -1.0), (-0.8315, 0.5556, 1.0), (-0.7071, 0.7071, -1.0), (-0.7071, 0.7071, 1.0), (-0.5556, 0.8315, -1.0), (-0.5556, 0.8315, 1.0), (-0.3827, 0.9239, -1.0), (-0.3827, 0.9239, 1.0), (-0.1951, 0.9808, -1.0), (-0.1951, 0.9808, 1.0)], [], [(0, 1, 3, 2), (2, 3, 5, 4), (4, 5, 7, 6), (6, 7, 9, 8), (8, 9, 11, 10), (10, 11, 13, 12), (12, 13, 15, 14), (14, 15, 17, 16), (16, 17, 19, 18), (18, 19, 21, 20), (20, 21, 23, 22), (22, 23, 25, 24), (24, 25, 27, 26), (26, 27, 29, 28), (28, 29, 31, 30), (30, 31, 33, 32), (32, 33, 35, 34), (34, 35, 37, 36), (36, 37, 39, 38), (38, 39, 41, 40), (40, 41, 43, 42), (42, 43, 45, 44), (44, 45, 47, 46), (46, 47, 49, 48), (48, 49, 51, 50), (50, 51, 53, 52), (52, 53, 55, 54), (54, 55, 57, 56), (56, 57, 59, 58), (58, 59, 61, 60), (3, 1, 63, 61, 59, 57, 55, 53, 51, 49, 47, 45, 43, 41, 39, 37, 35, 33, 31, 29, 27, 25, 23, 21, 19, 17, 15, 13, 11, 9, 7, 5), (62, 63, 1, 0), (60, 61, 63, 62), (0, 2, 4, 6, 8, 10, 12, 14, 16, 18, 20, 22, 24, 26, 28, 30, 32, 34, 36, 38, 40, 42, 44, 46, 48, 50, 52, 54, 56, 58, 60, 62)])
me_cylinder.materials.append(mat_material_001)
me_cylinder.use_remesh_preserve_volume = False
me_cylinder.use_remesh_preserve_attributes = False
me_cylinder.use_mirror_vertex_groups = False
me_cylinder.update()
arm_armature_001 = bpy.data.armatures.new('Armature.001')  # bones are not reproduced
arm_dalek = bpy.data.armatures.new('Dalek')  # bones are not reproduced

# ---- objects
ob_flower_proxy = bpy.data.objects.new('Flower_proxy', arm_armature_001)
ob_flower = bpy.data.objects.new('Flower', None)
ob_tardis = bpy.data.objects.new('Tardis', None)
ob_ground = bpy.data.objects.new('ground', None)
ob_camera_001 = bpy.data.objects.new('Camera.001', cam_camera_001)
ob_treeleavesoff_001 = bpy.data.objects.new('treeleavesoff.001', None)
ob_treeleavesoff = bpy.data.objects.new('treeleavesoff', None)
ob_plane = bpy.data.objects.new('Plane', me_plane_006)
ob_dalek_test3_001 = bpy.data.objects.new('Dalek_Test3.001', None)
ob_dalek_test3_001_proxy = bpy.data.objects.new('Dalek_Test3.001_proxy', arm_dalek)
ob_plane_003 = bpy.data.objects.new('Plane.003', me_plane_003)
ob_eiscreme_wei = bpy.data.objects.new('Eiscreme_weiß', None)
ob_plane_002 = bpy.data.objects.new('Plane.002', me_plane_002)
ob_cylinder = bpy.data.objects.new('Cylinder', me_cylinder)
ob_camera = bpy.data.objects.new('Camera', cam_camera)

# ---- transforms, parenting, visibility, modifiers, constraints
ob_flower_proxy.location = (6.276, -4.799, -0.4156)
ob_flower_proxy.rotation_euler = (0.0, 0.0, -1.571)
ob_flower_proxy.scale = (0.096, 0.096, 0.096)
ob_flower_proxy.lineart.crease_threshold = 0.0
ob_flower.location = (5.879, -4.735, -0.4181)
ob_flower.rotation_euler = (0.0, 0.0, 4.712)
ob_flower.scale = (0.096, 0.096, 0.096)
ob_flower.empty_image_offset = (0.0, 0.0)
ob_flower.show_instancer_for_render = False
ob_flower.instance_type = 'COLLECTION'
ob_flower.lineart.crease_threshold = 0.0
ob_tardis.location = (7.096, -5.366, 22.53)
ob_tardis.empty_image_offset = (0.0, 0.0)
ob_tardis.show_instancer_for_render = False
ob_tardis.instance_type = 'COLLECTION'
ob_tardis.lineart.crease_threshold = 0.0
ob_ground.location = (0.4025, 0.4393, -0.7759)
ob_ground.rotation_euler = (0.0, 0.0, 3.142)
ob_ground.scale = (1.968, 1.968, 1.968)
ob_ground.empty_image_offset = (0.0, 0.0)
ob_ground.show_instancer_for_render = False
ob_ground.instance_type = 'COLLECTION'
ob_ground.lineart.crease_threshold = 0.0
ob_camera_001.location = (-6.701, -8.9, 2.216)
ob_camera_001.rotation_euler = (1.548, -0.0001563, -1.048)
ob_camera_001.lineart.crease_threshold = 0.0
ob_treeleavesoff_001.location = (8.232, -0.6025, -0.1403)
ob_treeleavesoff_001.rotation_euler = (0.0, 0.0, 0.7854)
ob_treeleavesoff_001.scale = (3.687, 3.687, 3.687)
ob_treeleavesoff_001.empty_image_offset = (0.0, 0.0)
ob_treeleavesoff_001.show_instancer_for_render = False
ob_treeleavesoff_001.instance_type = 'COLLECTION'
ob_treeleavesoff_001.lineart.crease_threshold = 0.0
ob_treeleavesoff.location = (10.3, -7.064, -0.1501)
ob_treeleavesoff.rotation_euler = (0.0, 0.0, 1.571)
ob_treeleavesoff.scale = (4.733, 4.733, 4.733)
ob_treeleavesoff.empty_image_offset = (0.0, 0.0)
ob_treeleavesoff.show_instancer_for_render = False
ob_treeleavesoff.instance_type = 'COLLECTION'
ob_treeleavesoff.lineart.crease_threshold = 0.0
ob_plane.location = (0.0, 0.0, 0.0)
ob_plane.scale = (13.5, 13.5, 13.5)
ob_plane.lineart.crease_threshold = 0.0
ob_dalek_test3_001.location = (0.0, 42.65, 1.437)
ob_dalek_test3_001.scale = (0.4133, 0.4133, 0.4133)
ob_dalek_test3_001.empty_image_offset = (0.0, 0.0)
ob_dalek_test3_001.show_instancer_for_render = False
ob_dalek_test3_001.instance_type = 'COLLECTION'
ob_dalek_test3_001.lineart.crease_threshold = 0.0
ob_dalek_test3_001_proxy.parent = ob_dalek_test3_001
ob_dalek_test3_001_proxy.matrix_parent_inverse = Matrix(((2.419, 0.0, 0.0, -0.0), (0.0, 2.419, 0.0, -89.7), (0.0, 7.451e-09, 2.419, -3.859), (0.0, 0.0, 0.0, 1.0)))
ob_dalek_test3_001_proxy.location = (0.0, 0.02334, 1.91)
ob_dalek_test3_001_proxy.scale = (0.4133, 0.4133, 0.4133)
ob_dalek_test3_001_proxy.lineart.crease_threshold = 0.0
ob_plane_003.location = (14.92, 3.281, 24.22)
ob_plane_003.rotation_euler = (1.571, 0.0, 1.571)
ob_plane_003.scale = (24.72, 24.72, 24.72)
ob_plane_003.lineart.crease_threshold = 0.0
ob_eiscreme_wei.location = (-0.478, 4.35, 2.452)
ob_eiscreme_wei.rotation_euler = (0.2638, 0.09091, 0.2844)
ob_eiscreme_wei.scale = (0.08376, 0.08376, 0.08376)
ob_eiscreme_wei.empty_image_offset = (0.0, 0.0)
ob_eiscreme_wei.show_instancer_for_render = False
ob_eiscreme_wei.instance_type = 'COLLECTION'
ob_eiscreme_wei.lineart.crease_threshold = 0.0
ob_plane_002.location = (-9.136, 6.197, 15.61)
ob_plane_002.rotation_euler = (-0.7419, -0.6271, 0.2112)
ob_plane_002.scale = (8.019, 8.019, 8.019)
ob_plane_002.lineart.crease_threshold = 0.0
ob_cylinder.location = (0.7946, 0.5238, 1.457)
ob_cylinder.rotation_euler = (0.04776, -0.01195, 0.7087)
ob_cylinder.scale = (0.6743, 0.6743, 1.09)
ob_cylinder.lineart.crease_threshold = 0.0
ob_camera.parent = ob_cylinder
ob_camera.matrix_parent_inverse = Matrix(((1.483, -5.96e-08, 0.0, 6.711), (-1.523e-07, 1.483, 0.0, 10.22), (4.52e-08, 1.49e-08, 0.9174, -1.199), (0.0, 0.0, 0.0, 1.0)))
ob_camera.location = (-15.78, -5.525, 1.96)
ob_camera.rotation_euler = (1.636, -0.0559, -1.986)
ob_camera.lock_rotations_4d = False
ob_camera.empty_display_type = 'ARROWS'
ob_camera.color = (0.0, 0.0, 0.0, 0.0)
ob_camera.display_type = 'WIRE'
ob_camera.lineart.crease_threshold = 0.0
ob_flower.instance_collection = col_flower
ob_tardis.instance_collection = None
ob_ground.instance_collection = col_ground
ob_treeleavesoff_001.instance_collection = col_treeleavesoff
ob_treeleavesoff.instance_collection = col_treeleavesoff
ob_dalek_test3_001.instance_collection = col_dalek_test3_001
ob_eiscreme_wei.instance_collection = col_eiscreme_wei

# ---- collection membership
col_collection_1.objects.link(ob_flower_proxy)
col_collection_1.objects.link(ob_flower)
col_collection_1.objects.link(ob_tardis)
col_collection_1.objects.link(ob_ground)
col_collection_1.objects.link(ob_camera_001)
col_collection_1.objects.link(ob_treeleavesoff_001)
col_collection_1.objects.link(ob_treeleavesoff)
col_collection_1.objects.link(ob_plane)
col_collection_1.objects.link(ob_dalek_test3_001)
col_collection_1.objects.link(ob_dalek_test3_001_proxy)
col_collection_1.objects.link(ob_plane_003)
col_collection_1.objects.link(ob_eiscreme_wei)
col_collection_1.objects.link(ob_plane_002)
col_collection_1.objects.link(ob_cylinder)
col_collection_1.objects.link(ob_camera)

# ---- scene / render settings (as saved in the file)
scene.camera = ob_camera_001
scene.frame_start = 50; scene.frame_end = 90; scene.frame_set(50)
scene.render.engine = 'CYCLES'
scene.render.image_settings.color_mode = 'RGB'
scene.render.image_settings.compression = 100
scene.render.fps = 25
scene.render.dither_intensity = 0.0
scene.cycles.use_denoising = False
scene.cycles.samples = 50
scene.cycles.sampling_pattern = 'TABULATED_SOBOL'
scene.cycles.light_sampling_threshold = 0.0
scene.cycles.use_adaptive_sampling = False
scene.cycles.use_light_tree = False
scene.cycles.blur_glossy = 0.0
scene.cycles.pixel_filter_type = 'GAUSSIAN'
scene.cycles.sample_clamp_indirect = 0.0
scene.view_settings.view_transform = 'Standard'
bpy.context.view_layer.update()
